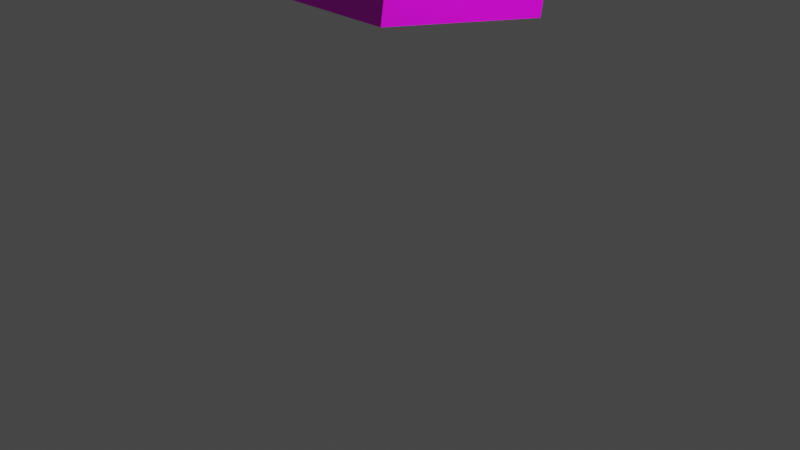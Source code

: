 # Source: Steve.blend  (saved by Blender 2.90.8; exported with 4.5.12 LTS)
import bpy
from mathutils import Matrix  # noqa: F401  (used for matrix-valued properties, if any)

bpy.ops.wm.read_factory_settings(use_empty=True)
scene = bpy.context.scene
scene.name = 'Scene'

# ---- collections
col_collection = bpy.data.collections.new('Collection'); scene.collection.children.link(col_collection)

# ---- images (referenced by path relative to the original .blend; pixels are not part of the script)
import os
ASSET_DIR = os.environ.get("B2B_ASSET_DIR", "")  # directory of the original .blend (textures are referenced by path, not embedded)
HERE = os.path.dirname(os.path.abspath(__file__))  # packed textures are extracted next to this script under _unpacked/

def load_image(name, relpath, width, height, colorspace="sRGB"):
    """Load a texture the original file referenced (path relative to the .blend, or extracted next to this script)."""
    p = next((c for c in (os.path.join(HERE, relpath), os.path.join(ASSET_DIR, relpath)) if relpath and os.path.exists(c)), "")
    if p:
        img = bpy.data.images.load(p, check_existing=True)
        img.name = name
    else:  # same state as the original file: an image datablock whose file is absent (Cycles renders it pink)
        img = bpy.data.images.new(name, width, height)
        img.source = "FILE"
        img.filepath = "//" + (relpath or name)
    img.colorspace_settings.name = colorspace
    return img
img_steve_jpg = load_image('steve.jpg', 'steve.jpg', 1024, 1024, 'sRGB')

# ---- materials (node trees are filled in below, after node groups)
mat_material = bpy.data.materials.new('Material')
mat_material.alpha_threshold = 0.0
mat_material.use_transparent_shadow = False
mat_material.line_color = (0.0, 0.0, 0.0, 1.0)

# ---- material node trees
mat_material.use_nodes = True; mat_material.node_tree.nodes.clear()
_N = mat_material.node_tree.nodes; _L = mat_material.node_tree.links
n0 = _N.new('ShaderNodeOutputMaterial'); n0.name = 'Material Output'; n0.location = (300, 300)
n1 = _N.new('ShaderNodeBsdfPrincipled'); n1.name = 'Principled BSDF'; n1.location = (10, 300)
n1.distribution = 'GGX'
n1.subsurface_method = 'BURLEY'
n1.inputs[2].default_value = 0.4
n1.inputs[3].default_value = 1.45
n1.inputs[27].default_value = (0.0, 0.0, 0.0, 1.0)
n1.inputs[28].default_value = 1.0
n2 = _N.new('ShaderNodeTexImage'); n2.name = 'Image Texture'; n2.location = (-356, 225)
n2.image = img_steve_jpg
n2.interpolation = 'Closest'
_L.new(n1.outputs[0], n0.inputs[0])
_L.new(n2.outputs[0], n1.inputs[0])
n0.is_active_output = True

# ---- world
world_world = bpy.data.worlds.new('World'); scene.world = world_world
world_world.use_nodes = True; world_world.node_tree.nodes.clear()
_N = world_world.node_tree.nodes; _L = world_world.node_tree.links
n0 = _N.new('ShaderNodeOutputWorld'); n0.name = 'World Output'; n0.location = (300, 300)
n1 = _N.new('ShaderNodeBackground'); n1.name = 'Background'; n1.location = (10, 300)
n1.inputs[0].default_value = (0.05088, 0.05088, 0.05088, 1.0)
_L.new(n1.outputs[0], n0.inputs[0])
n0.is_active_output = True
world_world.color = (0.05088, 0.05088, 0.05088)
world_world.use_sun_shadow = False
world_world.sun_shadow_jitter_overblur = 0.0

# ---- cameras
cam_camera = bpy.data.cameras.new('Camera')
cam_camera.clip_end = 100.0
cam_camera.ortho_scale = 7.314

# ---- lights
light_light = bpy.data.lights.new('Light', 'POINT')
light_light.transmission_factor = 0.0
light_light.energy = 1000.0
light_light.shadow_soft_size = 0.1
light_light.shadow_maximum_resolution = 0.006
light_light.use_absolute_resolution = True

# ---- meshes
me_cube = bpy.data.meshes.new('Cube')
me_cube.from_pydata([(1.0, 1.0, 1.0), (1.0, 1.0, -1.0), (1.0, -1.0, 1.0), (1.0, -1.0, -1.0), (-1.0, 1.0, 1.0), (-1.0, 1.0, -1.0), (-1.0, -1.0, 1.0), (-1.0, -1.0, -1.0)], [], [(0, 4, 6, 2), (3, 2, 6, 7), (7, 6, 4, 5), (5, 1, 3, 7), (1, 0, 2, 3), (5, 4, 0, 1)])
_uv = me_cube.uv_layers.new(name='UVMap')
_uv.uv.foreach_set('vector', [0.6647, 0.5003, 0.9973, 0.5027, 0.9973, 0.7486, 0.6639, 0.7483, 0.334, 0.7498, 0.6639, 0.7483, 0.6674, 0.9987, 0.3348, 0.9987, 0.3357, 0.001855, 0.6643, 0.001855, 0.6633, 0.2481, 0.3332, 0.2481, -0.001109, 0.4996, 0.3358, 0.5028, 0.334, 0.7498, -0.001109, 0.7501, 0.3358, 0.5028, 0.6647, 0.5003, 0.6639, 0.7483, 0.334, 0.7498, 0.3332, 0.2481, 0.6633, 0.2481, 0.6647, 0.5003, 0.3358, 0.5028])
me_cube.materials.append(mat_material)
me_cube.use_remesh_preserve_volume = False
me_cube.use_remesh_preserve_attributes = False
me_cube.use_mirror_vertex_groups = False
me_cube.update()

# ---- objects
ob_cube = bpy.data.objects.new('Cube', me_cube)
ob_light = bpy.data.objects.new('Light', light_light)
ob_camera = bpy.data.objects.new('Camera', cam_camera)

# ---- transforms, parenting, visibility, modifiers, constraints
ob_cube.location = (0.0, 0.0, 3.267)
ob_cube.rotation_euler = (-1.725, -0.0, 0.0)
ob_cube.lock_rotations_4d = False
ob_cube.empty_display_type = 'ARROWS'
ob_cube.lineart.crease_threshold = 0.0
ob_light.location = (4.076, 1.005, 5.904)
ob_light.rotation_euler = (0.6503, 0.05522, 1.866)
ob_light.lock_rotations_4d = False
ob_light.empty_display_type = 'ARROWS'
ob_light.color = (0.0, 0.0, 0.0, 0.0)
ob_light.lineart.crease_threshold = 0.0
ob_camera.location = (7.359, -6.926, 4.958)
ob_camera.rotation_euler = (1.109, 0.0, 0.8149)
ob_camera.lock_rotations_4d = False
ob_camera.empty_display_type = 'ARROWS'
ob_camera.color = (0.0, 0.0, 0.0, 0.0)
ob_camera.display_type = 'WIRE'
ob_camera.lineart.crease_threshold = 0.0

# ---- collection membership
col_collection.objects.link(ob_cube)
col_collection.objects.link(ob_light)
col_collection.objects.link(ob_camera)

# ---- scene / render settings (as saved in the file)
scene.camera = ob_camera
scene.frame_start = 1; scene.frame_end = 250; scene.frame_set(1)
scene.render.engine = 'BLENDER_EEVEE_NEXT'
scene.cycles.use_denoising = False
scene.cycles.samples = 128
scene.cycles.sampling_pattern = 'TABULATED_SOBOL'
scene.cycles.use_adaptive_sampling = False
scene.cycles.use_light_tree = False
scene.view_settings.view_transform = 'Filmic'
bpy.context.view_layer.update()
